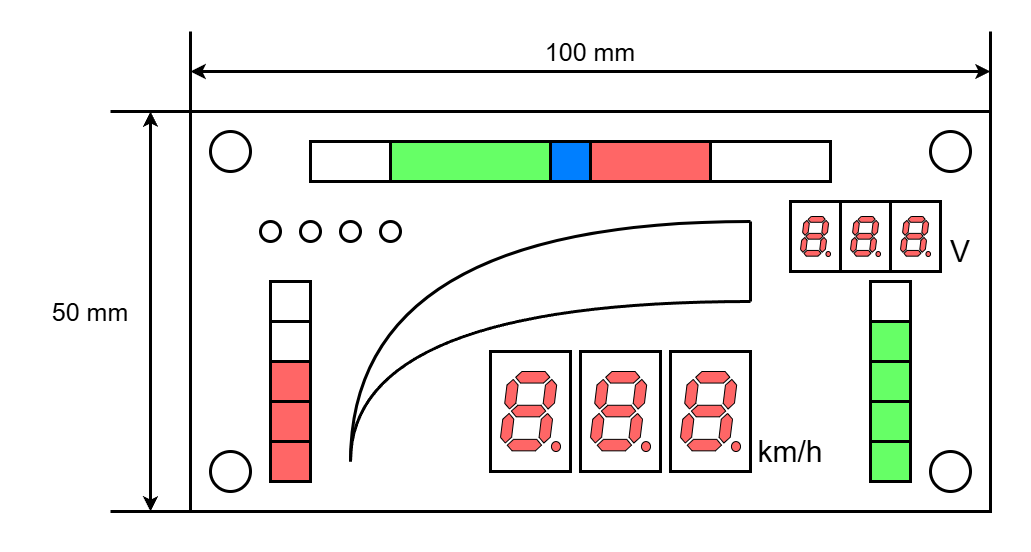

The diagram above was exported from draw.io. Its source (the exported page's mxGraphModel, read from the mxfile embedded in the PNG):
<mxGraphModel dx="1224" dy="1192" grid="1" gridSize="10" guides="1" tooltips="1" connect="1" arrows="1" fold="1" page="1" pageScale="1" pageWidth="827" pageHeight="1169" math="0" shadow="0">
  <root>
    <mxCell id="0" />
    <mxCell id="1" parent="0" />
    <mxCell id="RS7IKAcLzPYPz5XEW3MR-1" value="" style="rounded=0;whiteSpace=wrap;html=1;fillColor=none;strokeWidth=3;movable=0;resizable=0;rotatable=0;deletable=0;editable=0;locked=1;connectable=0;" vertex="1" parent="1">
      <mxGeometry x="200" y="160" width="800" height="400" as="geometry" />
    </mxCell>
    <mxCell id="RS7IKAcLzPYPz5XEW3MR-2" value="" style="endArrow=none;html=1;rounded=0;entryX=0;entryY=0;entryDx=0;entryDy=0;strokeWidth=3;movable=0;resizable=0;rotatable=0;deletable=0;editable=0;locked=1;connectable=0;" edge="1" parent="1" target="RS7IKAcLzPYPz5XEW3MR-1">
      <mxGeometry width="50" height="50" relative="1" as="geometry">
        <mxPoint x="120" y="160" as="sourcePoint" />
        <mxPoint x="180" y="170" as="targetPoint" />
      </mxGeometry>
    </mxCell>
    <mxCell id="RS7IKAcLzPYPz5XEW3MR-3" value="" style="endArrow=none;html=1;rounded=0;entryX=0;entryY=1;entryDx=0;entryDy=0;strokeWidth=3;movable=0;resizable=0;rotatable=0;deletable=0;editable=0;locked=1;connectable=0;" edge="1" parent="1" target="RS7IKAcLzPYPz5XEW3MR-1">
      <mxGeometry width="50" height="50" relative="1" as="geometry">
        <mxPoint x="120" y="560" as="sourcePoint" />
        <mxPoint x="210" y="220" as="targetPoint" />
      </mxGeometry>
    </mxCell>
    <mxCell id="RS7IKAcLzPYPz5XEW3MR-5" value="" style="endArrow=none;html=1;rounded=0;entryX=1;entryY=0;entryDx=0;entryDy=0;strokeWidth=3;movable=0;resizable=0;rotatable=0;deletable=0;editable=0;locked=1;connectable=0;" edge="1" parent="1" target="RS7IKAcLzPYPz5XEW3MR-1">
      <mxGeometry width="50" height="50" relative="1" as="geometry">
        <mxPoint x="1000" y="80" as="sourcePoint" />
        <mxPoint x="947" y="90" as="targetPoint" />
      </mxGeometry>
    </mxCell>
    <mxCell id="RS7IKAcLzPYPz5XEW3MR-6" value="" style="endArrow=none;html=1;rounded=0;exitX=0;exitY=0;exitDx=0;exitDy=0;strokeWidth=3;movable=0;resizable=0;rotatable=0;deletable=0;editable=0;locked=1;connectable=0;" edge="1" parent="1" source="RS7IKAcLzPYPz5XEW3MR-1">
      <mxGeometry width="50" height="50" relative="1" as="geometry">
        <mxPoint x="210" y="330" as="sourcePoint" />
        <mxPoint x="200" y="80" as="targetPoint" />
      </mxGeometry>
    </mxCell>
    <mxCell id="RS7IKAcLzPYPz5XEW3MR-7" value="" style="endArrow=classic;startArrow=classic;html=1;rounded=0;strokeWidth=3;movable=0;resizable=0;rotatable=0;deletable=0;editable=0;locked=1;connectable=0;" edge="1" parent="1">
      <mxGeometry width="50" height="50" relative="1" as="geometry">
        <mxPoint x="200" y="120" as="sourcePoint" />
        <mxPoint x="1000" y="120" as="targetPoint" />
      </mxGeometry>
    </mxCell>
    <mxCell id="RS7IKAcLzPYPz5XEW3MR-8" value="" style="endArrow=classic;startArrow=classic;html=1;rounded=0;strokeWidth=3;movable=0;resizable=0;rotatable=0;deletable=0;editable=0;locked=1;connectable=0;" edge="1" parent="1">
      <mxGeometry width="50" height="50" relative="1" as="geometry">
        <mxPoint x="160" y="560" as="sourcePoint" />
        <mxPoint x="160" y="160" as="targetPoint" />
      </mxGeometry>
    </mxCell>
    <mxCell id="RS7IKAcLzPYPz5XEW3MR-9" value="100 mm" style="text;html=1;align=center;verticalAlign=middle;whiteSpace=wrap;rounded=0;fontSize=25;movable=0;resizable=0;rotatable=0;deletable=0;editable=0;locked=1;connectable=0;" vertex="1" parent="1">
      <mxGeometry x="520" y="80" width="160" height="40" as="geometry" />
    </mxCell>
    <mxCell id="RS7IKAcLzPYPz5XEW3MR-10" value="50 mm" style="text;html=1;align=center;verticalAlign=middle;whiteSpace=wrap;rounded=0;fontSize=25;movable=0;resizable=0;rotatable=0;deletable=0;editable=0;locked=1;connectable=0;" vertex="1" parent="1">
      <mxGeometry x="40" y="320" width="120" height="80" as="geometry" />
    </mxCell>
    <mxCell id="RS7IKAcLzPYPz5XEW3MR-11" value="" style="ellipse;whiteSpace=wrap;html=1;aspect=fixed;fillColor=none;movable=0;resizable=0;rotatable=0;deletable=0;editable=0;locked=1;connectable=0;strokeWidth=3;" vertex="1" parent="1">
      <mxGeometry x="220" y="180" width="40" height="40" as="geometry" />
    </mxCell>
    <mxCell id="RS7IKAcLzPYPz5XEW3MR-12" value="" style="ellipse;whiteSpace=wrap;html=1;aspect=fixed;fillColor=none;movable=0;resizable=0;rotatable=0;deletable=0;editable=0;locked=1;connectable=0;strokeWidth=3;" vertex="1" parent="1">
      <mxGeometry x="220" y="500" width="40" height="40" as="geometry" />
    </mxCell>
    <mxCell id="RS7IKAcLzPYPz5XEW3MR-13" value="" style="ellipse;whiteSpace=wrap;html=1;aspect=fixed;fillColor=none;movable=0;resizable=0;rotatable=0;deletable=0;editable=0;locked=1;connectable=0;strokeWidth=3;" vertex="1" parent="1">
      <mxGeometry x="940" y="500" width="40" height="40" as="geometry" />
    </mxCell>
    <mxCell id="RS7IKAcLzPYPz5XEW3MR-14" value="" style="ellipse;whiteSpace=wrap;html=1;aspect=fixed;fillColor=none;movable=0;resizable=0;rotatable=0;deletable=0;editable=0;locked=1;connectable=0;strokeWidth=3;" vertex="1" parent="1">
      <mxGeometry x="940" y="180" width="40" height="40" as="geometry" />
    </mxCell>
    <mxCell id="RS7IKAcLzPYPz5XEW3MR-15" value="" style="endArrow=none;html=1;rounded=0;edgeStyle=orthogonalEdgeStyle;curved=1;strokeWidth=3;" edge="1" parent="1">
      <mxGeometry width="50" height="50" relative="1" as="geometry">
        <mxPoint x="360" y="510" as="sourcePoint" />
        <mxPoint x="760" y="270" as="targetPoint" />
        <Array as="points">
          <mxPoint x="360" y="270" />
        </Array>
      </mxGeometry>
    </mxCell>
    <mxCell id="RS7IKAcLzPYPz5XEW3MR-17" value="" style="rounded=0;whiteSpace=wrap;html=1;strokeWidth=3;" vertex="1" parent="1">
      <mxGeometry x="280" y="330" width="40" height="200" as="geometry" />
    </mxCell>
    <mxCell id="RS7IKAcLzPYPz5XEW3MR-18" value="" style="rounded=0;whiteSpace=wrap;html=1;strokeWidth=3;" vertex="1" parent="1">
      <mxGeometry x="880" y="330" width="40" height="200" as="geometry" />
    </mxCell>
    <mxCell id="RS7IKAcLzPYPz5XEW3MR-19" value="" style="rounded=0;whiteSpace=wrap;html=1;strokeWidth=3;" vertex="1" parent="1">
      <mxGeometry x="320" y="190" width="520" height="40" as="geometry" />
    </mxCell>
    <mxCell id="RS7IKAcLzPYPz5XEW3MR-20" value="" style="endArrow=none;html=1;rounded=0;edgeStyle=orthogonalEdgeStyle;curved=1;strokeWidth=3;" edge="1" parent="1">
      <mxGeometry width="50" height="50" relative="1" as="geometry">
        <mxPoint x="360" y="510" as="sourcePoint" />
        <mxPoint x="760" y="350" as="targetPoint" />
        <Array as="points">
          <mxPoint x="360" y="350" />
        </Array>
      </mxGeometry>
    </mxCell>
    <mxCell id="RS7IKAcLzPYPz5XEW3MR-21" value="" style="endArrow=none;html=1;rounded=0;strokeWidth=3;" edge="1" parent="1">
      <mxGeometry width="50" height="50" relative="1" as="geometry">
        <mxPoint x="760" y="350" as="sourcePoint" />
        <mxPoint x="760" y="270" as="targetPoint" />
      </mxGeometry>
    </mxCell>
    <mxCell id="RS7IKAcLzPYPz5XEW3MR-27" value="" style="rounded=0;whiteSpace=wrap;html=1;strokeWidth=3;" vertex="1" parent="1">
      <mxGeometry x="500" y="400" width="80" height="120" as="geometry" />
    </mxCell>
    <mxCell id="RS7IKAcLzPYPz5XEW3MR-26" value="" style="verticalLabelPosition=bottom;shadow=0;dashed=0;align=center;html=1;verticalAlign=top;shape=mxgraph.electrical.opto_electronics.7_segment_display_with_dp;pointerEvents=1;fillColor=#FF6666;strokeWidth=1;" vertex="1" parent="1">
      <mxGeometry x="510" y="420" width="60" height="80" as="geometry" />
    </mxCell>
    <mxCell id="RS7IKAcLzPYPz5XEW3MR-28" value="" style="rounded=0;whiteSpace=wrap;html=1;strokeWidth=3;" vertex="1" parent="1">
      <mxGeometry x="590" y="400" width="80" height="120" as="geometry" />
    </mxCell>
    <mxCell id="RS7IKAcLzPYPz5XEW3MR-29" value="" style="verticalLabelPosition=bottom;shadow=0;dashed=0;align=center;html=1;verticalAlign=top;shape=mxgraph.electrical.opto_electronics.7_segment_display_with_dp;pointerEvents=1;fillColor=#FF6666;strokeWidth=1;" vertex="1" parent="1">
      <mxGeometry x="600" y="420" width="60" height="80" as="geometry" />
    </mxCell>
    <mxCell id="RS7IKAcLzPYPz5XEW3MR-30" value="" style="rounded=0;whiteSpace=wrap;html=1;strokeWidth=3;" vertex="1" parent="1">
      <mxGeometry x="680" y="400" width="80" height="120" as="geometry" />
    </mxCell>
    <mxCell id="RS7IKAcLzPYPz5XEW3MR-31" value="" style="verticalLabelPosition=bottom;shadow=0;dashed=0;align=center;html=1;verticalAlign=top;shape=mxgraph.electrical.opto_electronics.7_segment_display_with_dp;pointerEvents=1;fillColor=#FF6666;strokeWidth=1;" vertex="1" parent="1">
      <mxGeometry x="690" y="420" width="60" height="80" as="geometry" />
    </mxCell>
    <mxCell id="RS7IKAcLzPYPz5XEW3MR-32" value="" style="rounded=0;whiteSpace=wrap;html=1;strokeWidth=3;" vertex="1" parent="1">
      <mxGeometry x="800" y="250" width="50" height="70" as="geometry" />
    </mxCell>
    <mxCell id="RS7IKAcLzPYPz5XEW3MR-33" value="" style="verticalLabelPosition=bottom;shadow=0;dashed=0;align=center;html=1;verticalAlign=top;shape=mxgraph.electrical.opto_electronics.7_segment_display_with_dp;pointerEvents=1;fillColor=#FF6666;strokeWidth=1;" vertex="1" parent="1">
      <mxGeometry x="810" y="265" width="30" height="40" as="geometry" />
    </mxCell>
    <mxCell id="RS7IKAcLzPYPz5XEW3MR-34" value="" style="rounded=0;whiteSpace=wrap;html=1;strokeWidth=3;" vertex="1" parent="1">
      <mxGeometry x="850" y="250" width="50" height="70" as="geometry" />
    </mxCell>
    <mxCell id="RS7IKAcLzPYPz5XEW3MR-35" value="" style="verticalLabelPosition=bottom;shadow=0;dashed=0;align=center;html=1;verticalAlign=top;shape=mxgraph.electrical.opto_electronics.7_segment_display_with_dp;pointerEvents=1;fillColor=#FF6666;strokeWidth=1;" vertex="1" parent="1">
      <mxGeometry x="860" y="265" width="30" height="40" as="geometry" />
    </mxCell>
    <mxCell id="RS7IKAcLzPYPz5XEW3MR-36" value="" style="rounded=0;whiteSpace=wrap;html=1;strokeWidth=3;" vertex="1" parent="1">
      <mxGeometry x="900" y="250" width="50" height="70" as="geometry" />
    </mxCell>
    <mxCell id="RS7IKAcLzPYPz5XEW3MR-37" value="" style="verticalLabelPosition=bottom;shadow=0;dashed=0;align=center;html=1;verticalAlign=top;shape=mxgraph.electrical.opto_electronics.7_segment_display_with_dp;pointerEvents=1;fillColor=#FF6666;strokeWidth=1;" vertex="1" parent="1">
      <mxGeometry x="910" y="265" width="30" height="40" as="geometry" />
    </mxCell>
    <mxCell id="RS7IKAcLzPYPz5XEW3MR-41" value="" style="endArrow=none;html=1;rounded=0;strokeWidth=3;" edge="1" parent="1">
      <mxGeometry width="50" height="50" relative="1" as="geometry">
        <mxPoint x="280" y="370" as="sourcePoint" />
        <mxPoint x="320" y="370" as="targetPoint" />
      </mxGeometry>
    </mxCell>
    <mxCell id="RS7IKAcLzPYPz5XEW3MR-47" value="" style="rounded=0;whiteSpace=wrap;html=1;fillColor=#FF6666;strokeWidth=3;" vertex="1" parent="1">
      <mxGeometry x="280" y="410" width="40" height="120" as="geometry" />
    </mxCell>
    <mxCell id="RS7IKAcLzPYPz5XEW3MR-38" value="" style="endArrow=none;html=1;rounded=0;strokeWidth=3;" edge="1" parent="1">
      <mxGeometry width="50" height="50" relative="1" as="geometry">
        <mxPoint x="280" y="490" as="sourcePoint" />
        <mxPoint x="320" y="490" as="targetPoint" />
      </mxGeometry>
    </mxCell>
    <mxCell id="RS7IKAcLzPYPz5XEW3MR-39" value="" style="endArrow=none;html=1;rounded=0;strokeWidth=3;" edge="1" parent="1">
      <mxGeometry width="50" height="50" relative="1" as="geometry">
        <mxPoint x="280" y="450" as="sourcePoint" />
        <mxPoint x="320" y="450" as="targetPoint" />
      </mxGeometry>
    </mxCell>
    <mxCell id="RS7IKAcLzPYPz5XEW3MR-40" value="" style="endArrow=none;html=1;rounded=0;strokeWidth=3;" edge="1" parent="1">
      <mxGeometry width="50" height="50" relative="1" as="geometry">
        <mxPoint x="280" y="410" as="sourcePoint" />
        <mxPoint x="320" y="410" as="targetPoint" />
      </mxGeometry>
    </mxCell>
    <mxCell id="RS7IKAcLzPYPz5XEW3MR-48" value="" style="rounded=0;whiteSpace=wrap;html=1;fillColor=#66FF66;strokeWidth=3;" vertex="1" parent="1">
      <mxGeometry x="880" y="370" width="40" height="160" as="geometry" />
    </mxCell>
    <mxCell id="RS7IKAcLzPYPz5XEW3MR-51" value="" style="endArrow=none;html=1;rounded=0;strokeWidth=3;" edge="1" parent="1">
      <mxGeometry width="50" height="50" relative="1" as="geometry">
        <mxPoint x="880" y="410" as="sourcePoint" />
        <mxPoint x="920" y="410" as="targetPoint" />
      </mxGeometry>
    </mxCell>
    <mxCell id="RS7IKAcLzPYPz5XEW3MR-52" value="" style="endArrow=none;html=1;rounded=0;strokeWidth=3;" edge="1" parent="1">
      <mxGeometry width="50" height="50" relative="1" as="geometry">
        <mxPoint x="880" y="490" as="sourcePoint" />
        <mxPoint x="920" y="490" as="targetPoint" />
      </mxGeometry>
    </mxCell>
    <mxCell id="RS7IKAcLzPYPz5XEW3MR-53" value="" style="endArrow=none;html=1;rounded=0;strokeWidth=3;" edge="1" parent="1">
      <mxGeometry width="50" height="50" relative="1" as="geometry">
        <mxPoint x="880" y="450" as="sourcePoint" />
        <mxPoint x="920" y="450" as="targetPoint" />
      </mxGeometry>
    </mxCell>
    <mxCell id="RS7IKAcLzPYPz5XEW3MR-55" value="" style="rounded=0;whiteSpace=wrap;html=1;fillColor=#007FFF;strokeWidth=3;" vertex="1" parent="1">
      <mxGeometry x="560" y="190" width="40" height="40" as="geometry" />
    </mxCell>
    <mxCell id="RS7IKAcLzPYPz5XEW3MR-56" value="" style="rounded=0;whiteSpace=wrap;html=1;fillColor=#FF6666;strokeWidth=3;" vertex="1" parent="1">
      <mxGeometry x="600" y="190" width="120" height="40" as="geometry" />
    </mxCell>
    <mxCell id="RS7IKAcLzPYPz5XEW3MR-57" value="" style="rounded=0;whiteSpace=wrap;html=1;fillColor=#66FF66;strokeWidth=3;" vertex="1" parent="1">
      <mxGeometry x="400" y="190" width="160" height="40" as="geometry" />
    </mxCell>
    <mxCell id="RS7IKAcLzPYPz5XEW3MR-59" value="" style="ellipse;whiteSpace=wrap;html=1;aspect=fixed;fillColor=none;movable=1;resizable=1;rotatable=1;deletable=1;editable=1;locked=0;connectable=1;strokeWidth=3;" vertex="1" parent="1">
      <mxGeometry x="270" y="270" width="20" height="20" as="geometry" />
    </mxCell>
    <mxCell id="RS7IKAcLzPYPz5XEW3MR-60" value="" style="ellipse;whiteSpace=wrap;html=1;aspect=fixed;fillColor=none;movable=1;resizable=1;rotatable=1;deletable=1;editable=1;locked=0;connectable=1;strokeWidth=3;" vertex="1" parent="1">
      <mxGeometry x="310" y="270" width="20" height="20" as="geometry" />
    </mxCell>
    <mxCell id="RS7IKAcLzPYPz5XEW3MR-61" value="" style="ellipse;whiteSpace=wrap;html=1;aspect=fixed;fillColor=none;movable=1;resizable=1;rotatable=1;deletable=1;editable=1;locked=0;connectable=1;strokeWidth=3;" vertex="1" parent="1">
      <mxGeometry x="350" y="270" width="20" height="20" as="geometry" />
    </mxCell>
    <mxCell id="RS7IKAcLzPYPz5XEW3MR-62" value="" style="ellipse;whiteSpace=wrap;html=1;aspect=fixed;fillColor=none;movable=1;resizable=1;rotatable=1;deletable=1;editable=1;locked=0;connectable=1;strokeWidth=3;" vertex="1" parent="1">
      <mxGeometry x="390" y="270" width="20" height="20" as="geometry" />
    </mxCell>
    <mxCell id="RS7IKAcLzPYPz5XEW3MR-64" value="km/h" style="text;html=1;align=center;verticalAlign=middle;whiteSpace=wrap;rounded=0;fontSize=30;movable=1;resizable=1;rotatable=1;deletable=1;editable=1;locked=0;connectable=1;" vertex="1" parent="1">
      <mxGeometry x="760" y="480" width="80" height="40" as="geometry" />
    </mxCell>
    <mxCell id="RS7IKAcLzPYPz5XEW3MR-65" value="V" style="text;html=1;align=center;verticalAlign=middle;whiteSpace=wrap;rounded=0;fontSize=30;movable=1;resizable=1;rotatable=1;deletable=1;editable=1;locked=0;connectable=1;" vertex="1" parent="1">
      <mxGeometry x="950" y="280" width="40" height="40" as="geometry" />
    </mxCell>
  </root>
</mxGraphModel>